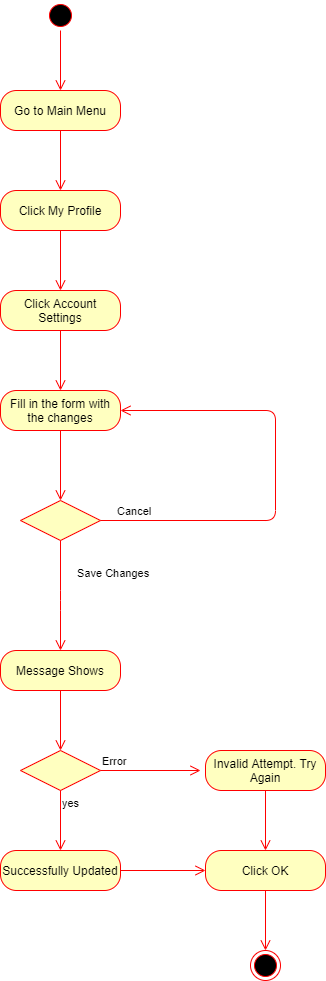

The diagram above was exported from draw.io. Its source (the exported page's mxGraphModel, read from the mxfile embedded in the PNG):
<mxGraphModel dx="868" dy="401" grid="1" gridSize="10" guides="1" tooltips="1" connect="1" arrows="1" fold="1" page="1" pageScale="1" pageWidth="850" pageHeight="1100" math="0" shadow="0">
  <root>
    <mxCell id="0" />
    <mxCell id="1" parent="0" />
    <mxCell id="EbjsEw3na2SfK0xOMOs--1" value="" style="ellipse;html=1;shape=startState;fillColor=#000000;strokeColor=#ff0000;" vertex="1" parent="1">
      <mxGeometry x="410" y="10" width="30" height="30" as="geometry" />
    </mxCell>
    <mxCell id="EbjsEw3na2SfK0xOMOs--2" value="" style="edgeStyle=orthogonalEdgeStyle;html=1;verticalAlign=bottom;endArrow=open;endSize=8;strokeColor=#ff0000;" edge="1" source="EbjsEw3na2SfK0xOMOs--1" parent="1">
      <mxGeometry relative="1" as="geometry">
        <mxPoint x="425" y="100" as="targetPoint" />
      </mxGeometry>
    </mxCell>
    <mxCell id="EbjsEw3na2SfK0xOMOs--3" value="Go to Main Menu" style="rounded=1;whiteSpace=wrap;html=1;arcSize=40;fontColor=#000000;fillColor=#ffffc0;strokeColor=#ff0000;" vertex="1" parent="1">
      <mxGeometry x="365" y="100" width="120" height="40" as="geometry" />
    </mxCell>
    <mxCell id="EbjsEw3na2SfK0xOMOs--4" value="" style="edgeStyle=orthogonalEdgeStyle;html=1;verticalAlign=bottom;endArrow=open;endSize=8;strokeColor=#ff0000;" edge="1" source="EbjsEw3na2SfK0xOMOs--3" parent="1">
      <mxGeometry relative="1" as="geometry">
        <mxPoint x="425" y="200" as="targetPoint" />
      </mxGeometry>
    </mxCell>
    <mxCell id="EbjsEw3na2SfK0xOMOs--5" value="Click My Profile" style="rounded=1;whiteSpace=wrap;html=1;arcSize=40;fontColor=#000000;fillColor=#ffffc0;strokeColor=#ff0000;" vertex="1" parent="1">
      <mxGeometry x="365" y="200" width="120" height="40" as="geometry" />
    </mxCell>
    <mxCell id="EbjsEw3na2SfK0xOMOs--6" value="" style="edgeStyle=orthogonalEdgeStyle;html=1;verticalAlign=bottom;endArrow=open;endSize=8;strokeColor=#ff0000;" edge="1" source="EbjsEw3na2SfK0xOMOs--5" parent="1">
      <mxGeometry relative="1" as="geometry">
        <mxPoint x="425" y="300" as="targetPoint" />
      </mxGeometry>
    </mxCell>
    <mxCell id="EbjsEw3na2SfK0xOMOs--7" value="Click Account Settings" style="rounded=1;whiteSpace=wrap;html=1;arcSize=40;fontColor=#000000;fillColor=#ffffc0;strokeColor=#ff0000;" vertex="1" parent="1">
      <mxGeometry x="365" y="300" width="120" height="40" as="geometry" />
    </mxCell>
    <mxCell id="EbjsEw3na2SfK0xOMOs--8" value="" style="edgeStyle=orthogonalEdgeStyle;html=1;verticalAlign=bottom;endArrow=open;endSize=8;strokeColor=#ff0000;" edge="1" source="EbjsEw3na2SfK0xOMOs--7" parent="1">
      <mxGeometry relative="1" as="geometry">
        <mxPoint x="425" y="400" as="targetPoint" />
      </mxGeometry>
    </mxCell>
    <mxCell id="EbjsEw3na2SfK0xOMOs--9" value="Fill in the form with the changes" style="rounded=1;whiteSpace=wrap;html=1;arcSize=40;fontColor=#000000;fillColor=#ffffc0;strokeColor=#ff0000;" vertex="1" parent="1">
      <mxGeometry x="365" y="400" width="120" height="40" as="geometry" />
    </mxCell>
    <mxCell id="EbjsEw3na2SfK0xOMOs--10" value="" style="edgeStyle=orthogonalEdgeStyle;html=1;verticalAlign=bottom;endArrow=open;endSize=8;strokeColor=#ff0000;" edge="1" source="EbjsEw3na2SfK0xOMOs--9" parent="1">
      <mxGeometry relative="1" as="geometry">
        <mxPoint x="425" y="510" as="targetPoint" />
      </mxGeometry>
    </mxCell>
    <mxCell id="EbjsEw3na2SfK0xOMOs--11" value="" style="rhombus;whiteSpace=wrap;html=1;fillColor=#ffffc0;strokeColor=#ff0000;" vertex="1" parent="1">
      <mxGeometry x="385" y="510" width="80" height="40" as="geometry" />
    </mxCell>
    <mxCell id="EbjsEw3na2SfK0xOMOs--12" value="Cancel" style="edgeStyle=orthogonalEdgeStyle;html=1;align=left;verticalAlign=bottom;endArrow=open;endSize=8;strokeColor=#ff0000;entryX=1;entryY=0.5;entryDx=0;entryDy=0;" edge="1" source="EbjsEw3na2SfK0xOMOs--11" parent="1" target="EbjsEw3na2SfK0xOMOs--9">
      <mxGeometry x="-0.9318" relative="1" as="geometry">
        <mxPoint x="620" y="410" as="targetPoint" />
        <Array as="points">
          <mxPoint x="640" y="530" />
          <mxPoint x="640" y="420" />
        </Array>
        <mxPoint as="offset" />
      </mxGeometry>
    </mxCell>
    <mxCell id="EbjsEw3na2SfK0xOMOs--13" value="Save Changes" style="edgeStyle=orthogonalEdgeStyle;html=1;align=left;verticalAlign=top;endArrow=open;endSize=8;strokeColor=#ff0000;" edge="1" source="EbjsEw3na2SfK0xOMOs--11" parent="1">
      <mxGeometry x="0.0909" y="43" relative="1" as="geometry">
        <mxPoint x="425" y="660" as="targetPoint" />
        <Array as="points">
          <mxPoint x="425" y="610" />
        </Array>
        <mxPoint x="-28" y="-40" as="offset" />
      </mxGeometry>
    </mxCell>
    <mxCell id="EbjsEw3na2SfK0xOMOs--16" value="Message Shows" style="rounded=1;whiteSpace=wrap;html=1;arcSize=40;fontColor=#000000;fillColor=#ffffc0;strokeColor=#ff0000;" vertex="1" parent="1">
      <mxGeometry x="365" y="660" width="120" height="40" as="geometry" />
    </mxCell>
    <mxCell id="EbjsEw3na2SfK0xOMOs--17" value="" style="edgeStyle=orthogonalEdgeStyle;html=1;verticalAlign=bottom;endArrow=open;endSize=8;strokeColor=#ff0000;" edge="1" source="EbjsEw3na2SfK0xOMOs--16" parent="1">
      <mxGeometry relative="1" as="geometry">
        <mxPoint x="425" y="760" as="targetPoint" />
      </mxGeometry>
    </mxCell>
    <mxCell id="EbjsEw3na2SfK0xOMOs--18" value="" style="rhombus;whiteSpace=wrap;html=1;fillColor=#ffffc0;strokeColor=#ff0000;" vertex="1" parent="1">
      <mxGeometry x="385" y="760" width="80" height="40" as="geometry" />
    </mxCell>
    <mxCell id="EbjsEw3na2SfK0xOMOs--19" value="Error" style="edgeStyle=orthogonalEdgeStyle;html=1;align=left;verticalAlign=bottom;endArrow=open;endSize=8;strokeColor=#ff0000;" edge="1" source="EbjsEw3na2SfK0xOMOs--18" parent="1">
      <mxGeometry x="-1" relative="1" as="geometry">
        <mxPoint x="565" y="780" as="targetPoint" />
      </mxGeometry>
    </mxCell>
    <mxCell id="EbjsEw3na2SfK0xOMOs--20" value="yes" style="edgeStyle=orthogonalEdgeStyle;html=1;align=left;verticalAlign=top;endArrow=open;endSize=8;strokeColor=#ff0000;" edge="1" source="EbjsEw3na2SfK0xOMOs--18" parent="1">
      <mxGeometry x="-1" relative="1" as="geometry">
        <mxPoint x="425" y="860" as="targetPoint" />
      </mxGeometry>
    </mxCell>
    <mxCell id="EbjsEw3na2SfK0xOMOs--22" value="Invalid Attempt. Try Again" style="rounded=1;whiteSpace=wrap;html=1;arcSize=40;fontColor=#000000;fillColor=#ffffc0;strokeColor=#ff0000;" vertex="1" parent="1">
      <mxGeometry x="570" y="760" width="120" height="40" as="geometry" />
    </mxCell>
    <mxCell id="EbjsEw3na2SfK0xOMOs--23" value="" style="edgeStyle=orthogonalEdgeStyle;html=1;verticalAlign=bottom;endArrow=open;endSize=8;strokeColor=#ff0000;" edge="1" source="EbjsEw3na2SfK0xOMOs--22" parent="1">
      <mxGeometry relative="1" as="geometry">
        <mxPoint x="630" y="860" as="targetPoint" />
      </mxGeometry>
    </mxCell>
    <mxCell id="EbjsEw3na2SfK0xOMOs--24" value="Click OK" style="rounded=1;whiteSpace=wrap;html=1;arcSize=40;fontColor=#000000;fillColor=#ffffc0;strokeColor=#ff0000;" vertex="1" parent="1">
      <mxGeometry x="570" y="860" width="120" height="40" as="geometry" />
    </mxCell>
    <mxCell id="EbjsEw3na2SfK0xOMOs--25" value="" style="edgeStyle=orthogonalEdgeStyle;html=1;verticalAlign=bottom;endArrow=open;endSize=8;strokeColor=#ff0000;" edge="1" source="EbjsEw3na2SfK0xOMOs--24" parent="1">
      <mxGeometry relative="1" as="geometry">
        <mxPoint x="630" y="960" as="targetPoint" />
      </mxGeometry>
    </mxCell>
    <mxCell id="EbjsEw3na2SfK0xOMOs--26" value="Successfully Updated" style="rounded=1;whiteSpace=wrap;html=1;arcSize=40;fontColor=#000000;fillColor=#ffffc0;strokeColor=#ff0000;" vertex="1" parent="1">
      <mxGeometry x="365" y="860" width="120" height="40" as="geometry" />
    </mxCell>
    <mxCell id="EbjsEw3na2SfK0xOMOs--27" value="" style="edgeStyle=orthogonalEdgeStyle;html=1;verticalAlign=bottom;endArrow=open;endSize=8;strokeColor=#ff0000;exitX=1;exitY=0.5;exitDx=0;exitDy=0;entryX=0;entryY=0.5;entryDx=0;entryDy=0;" edge="1" source="EbjsEw3na2SfK0xOMOs--26" parent="1" target="EbjsEw3na2SfK0xOMOs--24">
      <mxGeometry relative="1" as="geometry">
        <mxPoint x="425" y="960" as="targetPoint" />
      </mxGeometry>
    </mxCell>
    <mxCell id="EbjsEw3na2SfK0xOMOs--28" value="" style="ellipse;html=1;shape=endState;fillColor=#000000;strokeColor=#ff0000;" vertex="1" parent="1">
      <mxGeometry x="615" y="960" width="30" height="30" as="geometry" />
    </mxCell>
  </root>
</mxGraphModel>